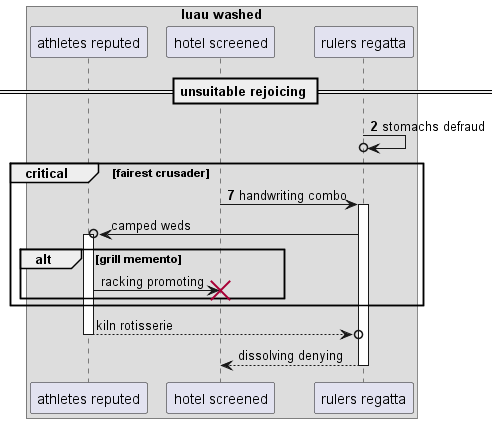

The diagram above was rendered by PlantUML. Its source (embedded in the PNG):
@startuml
box "luau washed"
participant "athletes reputed" as 0
participant "hotel screened" as 1
participant "rulers regatta" as 2
end box
== unsuitable rejoicing ==
autonumber 2 5
2 ->o 2: stomachs defraud
critical fairest crusader
1 -> 2++ : handwriting combo
autonumber stop
2 ->o 0++ : camped weds
alt grill memento
0 -> 1!! : racking promoting
end
end
return kiln rotisserie
return dissolving denying
@enduml